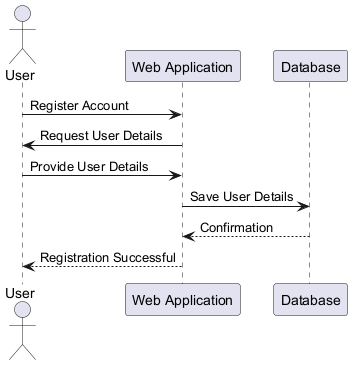

The diagram above was rendered by PlantUML. Its source (embedded in the PNG):
@startuml
actor User
participant "Web Application" as WebApp
participant "Database" as DB

User -> WebApp: Register Account
WebApp -> User: Request User Details
User -> WebApp: Provide User Details
WebApp -> DB: Save User Details
DB --> WebApp: Confirmation
WebApp --> User: Registration Successful
@enduml